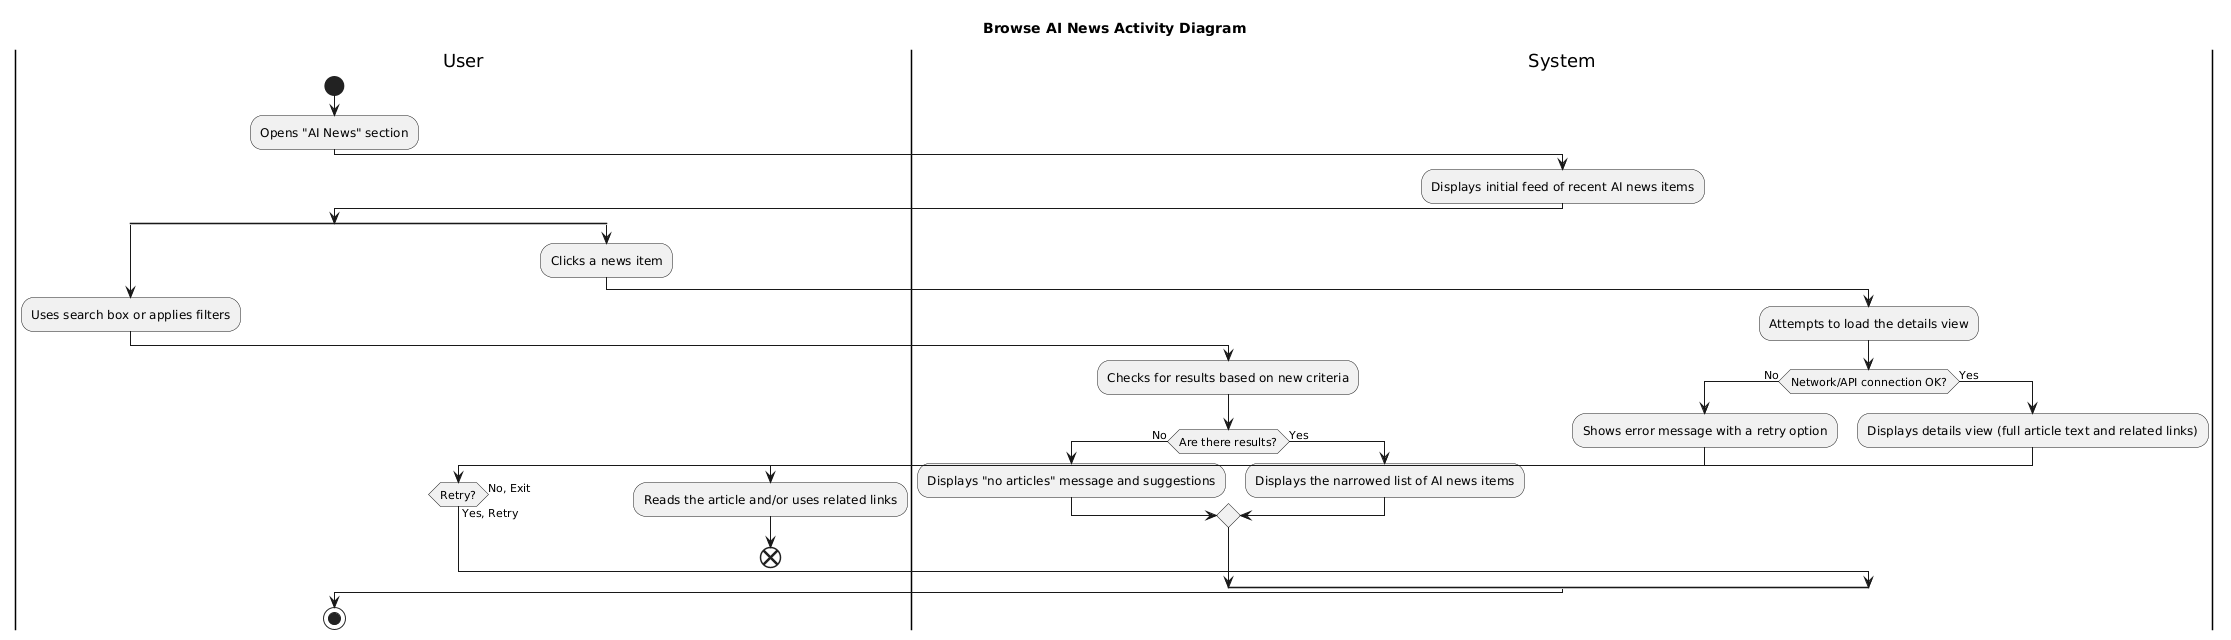

The diagram above was rendered by PlantUML. Its source (embedded in the PNG):
@startuml
title Browse AI News Activity Diagram

|User|
start
:Opens "AI News" section;

|System|
:Displays initial feed of recent AI news items;

split
    |User|
    :Uses search box or applies filters;
    |System|
    :Checks for results based on new criteria;
    
    if (Are there results?) then (No)
        :Displays "no articles" message and suggestions;
    else (Yes)
        :Displays the narrowed list of AI news items;
    endif
    
split again

    |User|
    :Clicks a news item;
    |System|
    :Attempts to load the details view;
    
    if (Network/API connection OK?) then (No)
        :Shows error message with a retry option;
        
        |User|
        if (Retry?) then (Yes, Retry)
            |System|
            ->Attempts to load the details view;
        else (No, Exit)
            end
        endif
    else (Yes)
        :Displays details view (full article text and related links);
        |User|
        :Reads the article and/or uses related links;
        end
    endif
end split

stop
@enduml